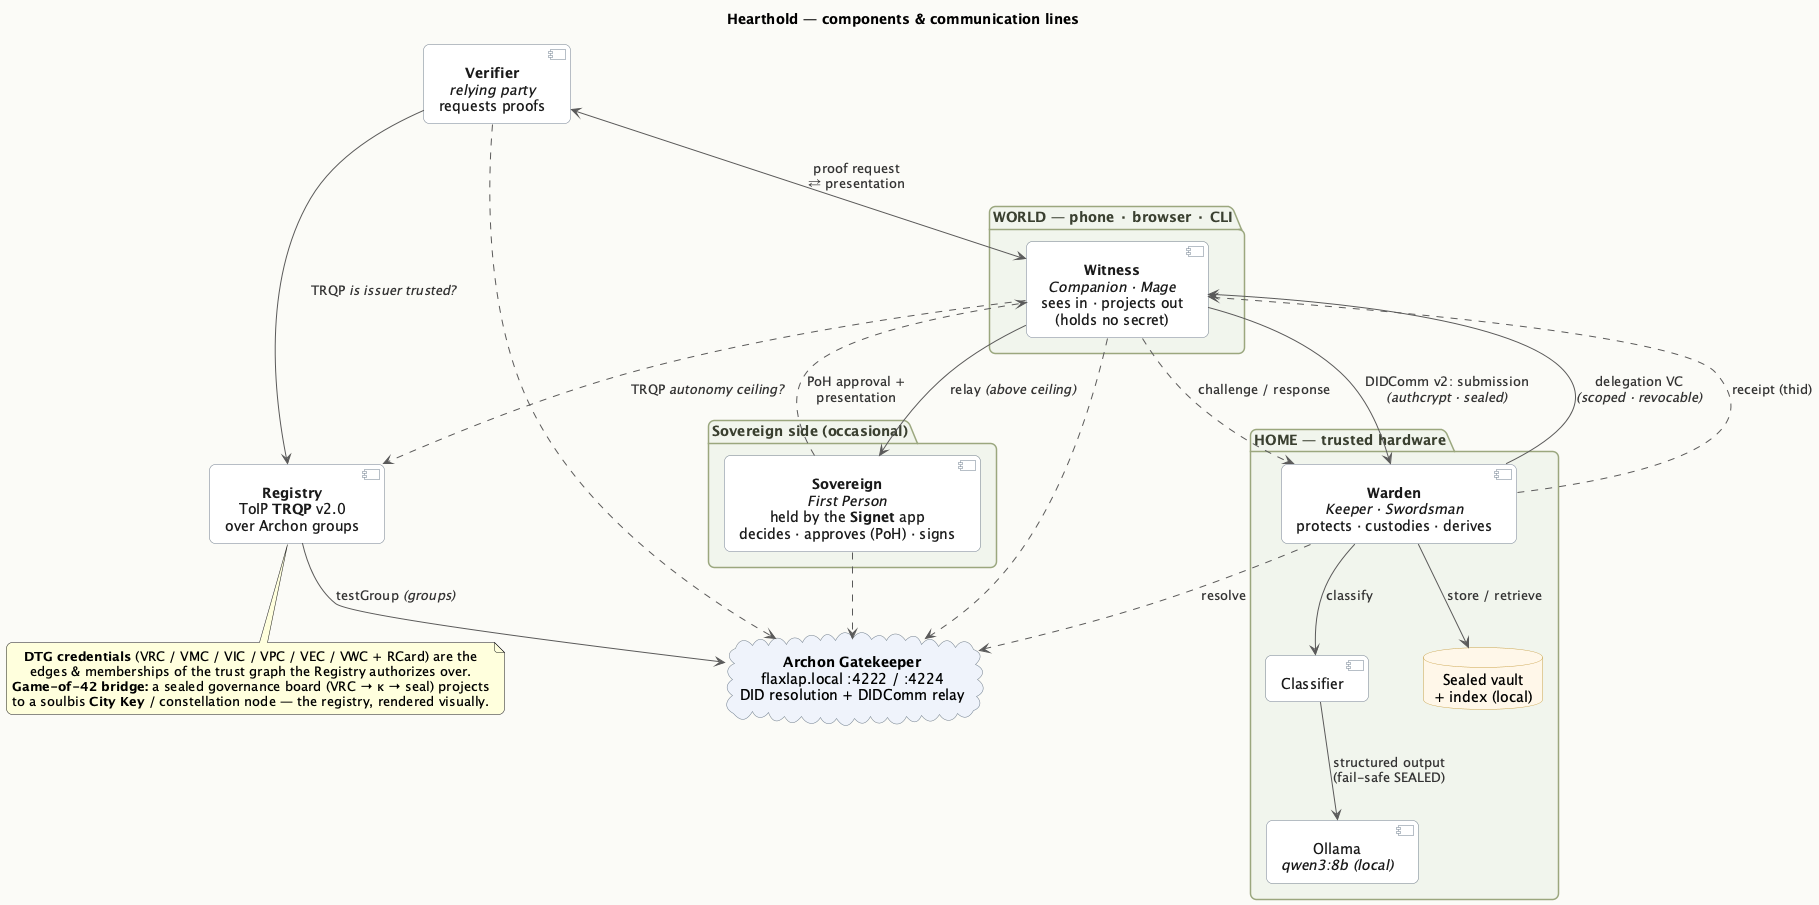

The diagram above was rendered by PlantUML. Its source (embedded in the PNG):
@startuml hearthold-architecture
title Hearthold — components & communication lines

' ── style ───────────────────────────────────────────────────────────────
skinparam shadowing false
skinparam backgroundColor #FBFAF6
skinparam defaultTextAlignment center
skinparam roundCorner 12
skinparam nodesep 55
skinparam ranksep 70
skinparam ArrowColor #5A5A5A
skinparam ArrowFontColor #333333
skinparam package {
  BackgroundColor #F1F4EC
  BorderColor #9AA77F
  FontColor #3A4030
}
skinparam component {
  BackgroundColor #FFFFFF
  BorderColor #6E7C8C
  FontColor #1A1A1A
}
skinparam database {
  BackgroundColor #FFF7E8
  BorderColor #C9A24B
}
skinparam cloud {
  BackgroundColor #EEF3FA
  BorderColor #6E7C8C
}

' ── HOME (trusted hardware) ──────────────────────────────────────────────
package "HOME — trusted hardware" as home {
  component "**Warden**\n//Keeper · Swordsman//\nprotects · custodies · derives" as Warden
  component "Classifier" as Cls
  component "Ollama\n//qwen3:8b (local)//" as Ollama
  database "Sealed vault\n+ index (local)" as Vault

  Warden --> Cls    : classify
  Cls --> Ollama    : structured output\n(fail-safe SEALED)
  Warden --> Vault  : store / retrieve
}

' ── WORLD (the projector) ────────────────────────────────────────────────
package "WORLD — phone · browser · CLI" as world {
  component "**Witness**\n//Companion · Mage//\nsees in · projects out\n(holds no secret)" as Witness
}

' ── Sovereign side ───────────────────────────────────────────────────────
package "Sovereign side (occasional)" as sov {
  component "**Sovereign**\n//First Person//\nheld by the **Signet** app\ndecides · approves (PoH) · signs" as Sovereign
}

' ── relying party + shared services ──────────────────────────────────────
component "**Verifier**\n//relying party//\nrequests proofs" as Verifier
component "**Registry**\nToIP **TRQP** v2.0\nover Archon groups" as Registry
cloud "**Archon Gatekeeper**\nflaxlap.local :4222 / :4224\nDID resolution + DIDComm relay" as GK

' ── trust / delegation ───────────────────────────────────────────────────
Warden --> Witness   : delegation VC\n//(scoped · revocable)//
Witness ..> Warden   : challenge / response

' ── submission over DIDComm ──────────────────────────────────────────────
Witness --> Warden   : DIDComm v2: submission\n//(authcrypt · sealed)//
Warden ..> Witness   : receipt (thid)

' ── prove / projection ───────────────────────────────────────────────────
Verifier <--> Witness  : proof request\n⇄ presentation
Witness  --> Sovereign : relay //(above ceiling)//
Sovereign ..> Witness  : PoH approval +\npresentation

' ── trust registry ───────────────────────────────────────────────────────
Verifier --> Registry : TRQP //is issuer trusted?//
Witness ..> Registry  : TRQP //autonomy ceiling?//
Registry --> GK       : testGroup //(groups)//

' ── DID resolution (everyone) ────────────────────────────────────────────
Warden ..> GK    : resolve
Witness ..> GK
Sovereign ..> GK
Verifier ..> GK

note bottom of Registry
  **DTG credentials** (VRC / VMC / VIC / VPC / VEC / VWC + RCard) are the
  edges & memberships of the trust graph the Registry authorizes over.
  **Game-of-42 bridge:** a sealed governance board (VRC → κ → seal) projects
  to a soulbis **City Key** / constellation node — the registry, rendered visually.
end note

@enduml